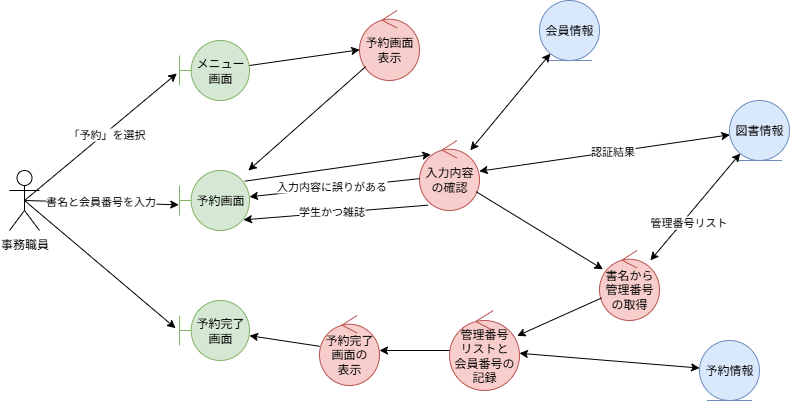

The diagram above was exported from draw.io. Its source (the exported page's mxGraphModel, read from the mxfile embedded in the PNG):
<mxGraphModel dx="786" dy="516" grid="1" gridSize="10" guides="1" tooltips="1" connect="1" arrows="1" fold="1" page="1" pageScale="1" pageWidth="1600" pageHeight="1200" math="0" shadow="0">
  <root>
    <mxCell id="0" />
    <mxCell id="1" parent="0" />
    <mxCell id="9KarxLcBfVKdfETgZZcN-1" value="事務職員" style="shape=umlActor;verticalLabelPosition=bottom;verticalAlign=top;html=1;" parent="1" vertex="1">
      <mxGeometry x="110" y="570" width="30" height="60" as="geometry" />
    </mxCell>
    <mxCell id="9KarxLcBfVKdfETgZZcN-2" value="メニュー&lt;br&gt;画面" style="shape=umlBoundary;whiteSpace=wrap;html=1;fillColor=#d5e8d4;strokeColor=#82b366;" parent="1" vertex="1">
      <mxGeometry x="280" y="440" width="70" height="60" as="geometry" />
    </mxCell>
    <mxCell id="9KarxLcBfVKdfETgZZcN-3" value="予約画面" style="shape=umlBoundary;whiteSpace=wrap;html=1;fillColor=#d5e8d4;strokeColor=#82b366;" parent="1" vertex="1">
      <mxGeometry x="280" y="570" width="70" height="60" as="geometry" />
    </mxCell>
    <mxCell id="9KarxLcBfVKdfETgZZcN-4" value="予約完了画面" style="shape=umlBoundary;whiteSpace=wrap;html=1;fillColor=#d5e8d4;strokeColor=#82b366;" parent="1" vertex="1">
      <mxGeometry x="280" y="700" width="70" height="60" as="geometry" />
    </mxCell>
    <mxCell id="9KarxLcBfVKdfETgZZcN-5" value="予約画面&lt;br&gt;表示" style="ellipse;shape=umlControl;whiteSpace=wrap;html=1;fillColor=#f8cecc;strokeColor=#b85450;" parent="1" vertex="1">
      <mxGeometry x="460" y="410" width="60" height="70" as="geometry" />
    </mxCell>
    <mxCell id="9KarxLcBfVKdfETgZZcN-7" value="入力内容の確認" style="ellipse;shape=umlControl;whiteSpace=wrap;html=1;fillColor=#f8cecc;strokeColor=#b85450;" parent="1" vertex="1">
      <mxGeometry x="520" y="540" width="60" height="70" as="geometry" />
    </mxCell>
    <mxCell id="9KarxLcBfVKdfETgZZcN-8" value="書名から管理番号の取得" style="ellipse;shape=umlControl;whiteSpace=wrap;html=1;fillColor=#f8cecc;strokeColor=#b85450;" parent="1" vertex="1">
      <mxGeometry x="700" y="650" width="60" height="70" as="geometry" />
    </mxCell>
    <mxCell id="9KarxLcBfVKdfETgZZcN-9" value="管理番号&lt;br&gt;リストと&lt;br&gt;会員番号の記録" style="ellipse;shape=umlControl;whiteSpace=wrap;html=1;fillColor=#f8cecc;strokeColor=#b85450;" parent="1" vertex="1">
      <mxGeometry x="550" y="710" width="70" height="80" as="geometry" />
    </mxCell>
    <mxCell id="9KarxLcBfVKdfETgZZcN-10" value="会員情報" style="ellipse;shape=umlEntity;whiteSpace=wrap;html=1;fillColor=#dae8fc;strokeColor=#6c8ebf;" parent="1" vertex="1">
      <mxGeometry x="640" y="400" width="60" height="60" as="geometry" />
    </mxCell>
    <mxCell id="9KarxLcBfVKdfETgZZcN-11" value="予約情報" style="ellipse;shape=umlEntity;whiteSpace=wrap;html=1;fillColor=#dae8fc;strokeColor=#6c8ebf;" parent="1" vertex="1">
      <mxGeometry x="800" y="740" width="60" height="60" as="geometry" />
    </mxCell>
    <mxCell id="9KarxLcBfVKdfETgZZcN-12" value="図書情報" style="ellipse;shape=umlEntity;whiteSpace=wrap;html=1;fillColor=#dae8fc;strokeColor=#6c8ebf;" parent="1" vertex="1">
      <mxGeometry x="830" y="500" width="60" height="60" as="geometry" />
    </mxCell>
    <mxCell id="9KarxLcBfVKdfETgZZcN-13" value="" style="endArrow=classic;html=1;rounded=0;exitX=0.5;exitY=0.5;exitDx=0;exitDy=0;exitPerimeter=0;entryX=-0.038;entryY=0.55;entryDx=0;entryDy=0;entryPerimeter=0;" parent="1" source="9KarxLcBfVKdfETgZZcN-1" target="9KarxLcBfVKdfETgZZcN-2" edge="1">
      <mxGeometry width="50" height="50" relative="1" as="geometry">
        <mxPoint x="270" y="630" as="sourcePoint" />
        <mxPoint x="320" y="580" as="targetPoint" />
      </mxGeometry>
    </mxCell>
    <mxCell id="Ngilx8ORFBqQt-E-GoSB-1" value="「予約」を選択" style="edgeLabel;html=1;align=center;verticalAlign=middle;resizable=0;points=[];" parent="9KarxLcBfVKdfETgZZcN-13" vertex="1" connectable="0">
      <mxGeometry x="0.0568" y="-1" relative="1" as="geometry">
        <mxPoint as="offset" />
      </mxGeometry>
    </mxCell>
    <mxCell id="9KarxLcBfVKdfETgZZcN-14" value="" style="endArrow=classic;html=1;rounded=0;exitX=0.5;exitY=0.5;exitDx=0;exitDy=0;exitPerimeter=0;entryX=-0.01;entryY=0.572;entryDx=0;entryDy=0;entryPerimeter=0;align=left;verticalAlign=top;" parent="1" source="9KarxLcBfVKdfETgZZcN-1" target="9KarxLcBfVKdfETgZZcN-3" edge="1">
      <mxGeometry width="50" height="50" relative="1" as="geometry">
        <mxPoint x="250" y="717" as="sourcePoint" />
        <mxPoint x="322" y="600" as="targetPoint" />
      </mxGeometry>
    </mxCell>
    <mxCell id="Ngilx8ORFBqQt-E-GoSB-2" value="書名と会員番号を入力" style="edgeLabel;html=1;align=center;verticalAlign=middle;resizable=0;points=[];" parent="9KarxLcBfVKdfETgZZcN-14" vertex="1" connectable="0">
      <mxGeometry x="0.4149" y="4" relative="1" as="geometry">
        <mxPoint x="-34" y="1" as="offset" />
      </mxGeometry>
    </mxCell>
    <mxCell id="9KarxLcBfVKdfETgZZcN-15" value="" style="endArrow=classic;html=1;rounded=0;exitX=0.5;exitY=0.5;exitDx=0;exitDy=0;exitPerimeter=0;entryX=-0.057;entryY=0.461;entryDx=0;entryDy=0;entryPerimeter=0;" parent="1" source="9KarxLcBfVKdfETgZZcN-1" target="9KarxLcBfVKdfETgZZcN-4" edge="1">
      <mxGeometry width="50" height="50" relative="1" as="geometry">
        <mxPoint x="250" y="660" as="sourcePoint" />
        <mxPoint x="324" y="674" as="targetPoint" />
      </mxGeometry>
    </mxCell>
    <mxCell id="9KarxLcBfVKdfETgZZcN-16" value="" style="endArrow=classic;html=1;rounded=0;" parent="1" source="9KarxLcBfVKdfETgZZcN-2" target="9KarxLcBfVKdfETgZZcN-5" edge="1">
      <mxGeometry width="50" height="50" relative="1" as="geometry">
        <mxPoint x="360" y="620" as="sourcePoint" />
        <mxPoint x="410" y="570" as="targetPoint" />
      </mxGeometry>
    </mxCell>
    <mxCell id="9KarxLcBfVKdfETgZZcN-17" value="" style="endArrow=classic;html=1;rounded=0;" parent="1" source="9KarxLcBfVKdfETgZZcN-5" target="9KarxLcBfVKdfETgZZcN-3" edge="1">
      <mxGeometry width="50" height="50" relative="1" as="geometry">
        <mxPoint x="360" y="620" as="sourcePoint" />
        <mxPoint x="410" y="570" as="targetPoint" />
      </mxGeometry>
    </mxCell>
    <mxCell id="9KarxLcBfVKdfETgZZcN-18" value="" style="endArrow=classic;html=1;rounded=0;exitX=0.933;exitY=0.178;exitDx=0;exitDy=0;exitPerimeter=0;entryX=0.189;entryY=0.2;entryDx=0;entryDy=0;entryPerimeter=0;" parent="1" source="9KarxLcBfVKdfETgZZcN-3" target="9KarxLcBfVKdfETgZZcN-7" edge="1">
      <mxGeometry width="50" height="50" relative="1" as="geometry">
        <mxPoint x="360" y="620" as="sourcePoint" />
        <mxPoint x="410" y="570" as="targetPoint" />
      </mxGeometry>
    </mxCell>
    <mxCell id="9KarxLcBfVKdfETgZZcN-19" value="" style="endArrow=classic;html=1;rounded=0;" parent="1" source="9KarxLcBfVKdfETgZZcN-7" target="9KarxLcBfVKdfETgZZcN-8" edge="1">
      <mxGeometry width="50" height="50" relative="1" as="geometry">
        <mxPoint x="530" y="700" as="sourcePoint" />
        <mxPoint x="580" y="650" as="targetPoint" />
      </mxGeometry>
    </mxCell>
    <mxCell id="9KarxLcBfVKdfETgZZcN-20" value="" style="endArrow=classic;startArrow=classic;html=1;rounded=0;" parent="1" source="9KarxLcBfVKdfETgZZcN-7" target="9KarxLcBfVKdfETgZZcN-10" edge="1">
      <mxGeometry width="50" height="50" relative="1" as="geometry">
        <mxPoint x="720" y="670" as="sourcePoint" />
        <mxPoint x="770" y="620" as="targetPoint" />
      </mxGeometry>
    </mxCell>
    <mxCell id="9KarxLcBfVKdfETgZZcN-21" value="" style="endArrow=classic;startArrow=classic;html=1;rounded=0;" parent="1" source="9KarxLcBfVKdfETgZZcN-7" target="9KarxLcBfVKdfETgZZcN-12" edge="1">
      <mxGeometry width="50" height="50" relative="1" as="geometry">
        <mxPoint x="720" y="670" as="sourcePoint" />
        <mxPoint x="770" y="620" as="targetPoint" />
      </mxGeometry>
    </mxCell>
    <mxCell id="9KarxLcBfVKdfETgZZcN-36" value="認証結果" style="edgeLabel;html=1;align=center;verticalAlign=middle;resizable=0;points=[];" parent="9KarxLcBfVKdfETgZZcN-21" vertex="1" connectable="0">
      <mxGeometry x="0.0565" y="1" relative="1" as="geometry">
        <mxPoint as="offset" />
      </mxGeometry>
    </mxCell>
    <mxCell id="9KarxLcBfVKdfETgZZcN-22" value="" style="endArrow=classic;startArrow=classic;html=1;rounded=0;" parent="1" source="9KarxLcBfVKdfETgZZcN-8" target="9KarxLcBfVKdfETgZZcN-12" edge="1">
      <mxGeometry width="50" height="50" relative="1" as="geometry">
        <mxPoint x="810" y="670" as="sourcePoint" />
        <mxPoint x="860" y="620" as="targetPoint" />
      </mxGeometry>
    </mxCell>
    <mxCell id="9KarxLcBfVKdfETgZZcN-37" value="管理番号リスト" style="edgeLabel;html=1;align=center;verticalAlign=middle;resizable=0;points=[];" parent="9KarxLcBfVKdfETgZZcN-22" vertex="1" connectable="0">
      <mxGeometry x="-0.2223" y="-4" relative="1" as="geometry">
        <mxPoint as="offset" />
      </mxGeometry>
    </mxCell>
    <mxCell id="9KarxLcBfVKdfETgZZcN-23" value="" style="endArrow=classic;html=1;rounded=0;" parent="1" source="9KarxLcBfVKdfETgZZcN-8" target="9KarxLcBfVKdfETgZZcN-9" edge="1">
      <mxGeometry width="50" height="50" relative="1" as="geometry">
        <mxPoint x="780" y="760" as="sourcePoint" />
        <mxPoint x="830" y="710" as="targetPoint" />
      </mxGeometry>
    </mxCell>
    <mxCell id="9KarxLcBfVKdfETgZZcN-24" value="予約完了&lt;br&gt;画面の&lt;br&gt;表示" style="ellipse;shape=umlControl;whiteSpace=wrap;html=1;fillColor=#f8cecc;strokeColor=#b85450;" parent="1" vertex="1">
      <mxGeometry x="420" y="715" width="60" height="70" as="geometry" />
    </mxCell>
    <mxCell id="9KarxLcBfVKdfETgZZcN-25" value="" style="endArrow=classic;html=1;rounded=0;" parent="1" source="9KarxLcBfVKdfETgZZcN-9" target="9KarxLcBfVKdfETgZZcN-24" edge="1">
      <mxGeometry width="50" height="50" relative="1" as="geometry">
        <mxPoint x="670" y="880" as="sourcePoint" />
        <mxPoint x="720" y="830" as="targetPoint" />
      </mxGeometry>
    </mxCell>
    <mxCell id="9KarxLcBfVKdfETgZZcN-26" value="" style="endArrow=classic;startArrow=classic;html=1;rounded=0;" parent="1" source="9KarxLcBfVKdfETgZZcN-9" target="9KarxLcBfVKdfETgZZcN-11" edge="1">
      <mxGeometry width="50" height="50" relative="1" as="geometry">
        <mxPoint x="780" y="850" as="sourcePoint" />
        <mxPoint x="830" y="800" as="targetPoint" />
      </mxGeometry>
    </mxCell>
    <mxCell id="9KarxLcBfVKdfETgZZcN-27" value="" style="endArrow=classic;html=1;rounded=0;" parent="1" source="9KarxLcBfVKdfETgZZcN-24" target="9KarxLcBfVKdfETgZZcN-4" edge="1">
      <mxGeometry width="50" height="50" relative="1" as="geometry">
        <mxPoint x="350" y="920" as="sourcePoint" />
        <mxPoint x="400" y="870" as="targetPoint" />
      </mxGeometry>
    </mxCell>
    <mxCell id="9KarxLcBfVKdfETgZZcN-29" value="" style="endArrow=classic;html=1;rounded=0;" parent="1" source="9KarxLcBfVKdfETgZZcN-7" target="9KarxLcBfVKdfETgZZcN-3" edge="1">
      <mxGeometry width="50" height="50" relative="1" as="geometry">
        <mxPoint x="350" y="620" as="sourcePoint" />
        <mxPoint x="400" y="570" as="targetPoint" />
      </mxGeometry>
    </mxCell>
    <mxCell id="9KarxLcBfVKdfETgZZcN-30" value="入力内容に誤りがある" style="edgeLabel;html=1;align=center;verticalAlign=middle;resizable=0;points=[];" parent="9KarxLcBfVKdfETgZZcN-29" vertex="1" connectable="0">
      <mxGeometry x="0.0452" y="-1" relative="1" as="geometry">
        <mxPoint y="-1" as="offset" />
      </mxGeometry>
    </mxCell>
    <mxCell id="9KarxLcBfVKdfETgZZcN-32" value="" style="endArrow=classic;html=1;rounded=0;exitX=0.144;exitY=0.924;exitDx=0;exitDy=0;exitPerimeter=0;entryX=0.914;entryY=0.822;entryDx=0;entryDy=0;entryPerimeter=0;" parent="1" source="9KarxLcBfVKdfETgZZcN-7" target="9KarxLcBfVKdfETgZZcN-3" edge="1">
      <mxGeometry width="50" height="50" relative="1" as="geometry">
        <mxPoint x="535" y="650" as="sourcePoint" />
        <mxPoint x="360" y="671" as="targetPoint" />
      </mxGeometry>
    </mxCell>
    <mxCell id="9KarxLcBfVKdfETgZZcN-33" value="学生かつ雑誌" style="edgeLabel;html=1;align=center;verticalAlign=middle;resizable=0;points=[];" parent="9KarxLcBfVKdfETgZZcN-32" vertex="1" connectable="0">
      <mxGeometry x="0.0452" y="-1" relative="1" as="geometry">
        <mxPoint y="-1" as="offset" />
      </mxGeometry>
    </mxCell>
  </root>
</mxGraphModel>